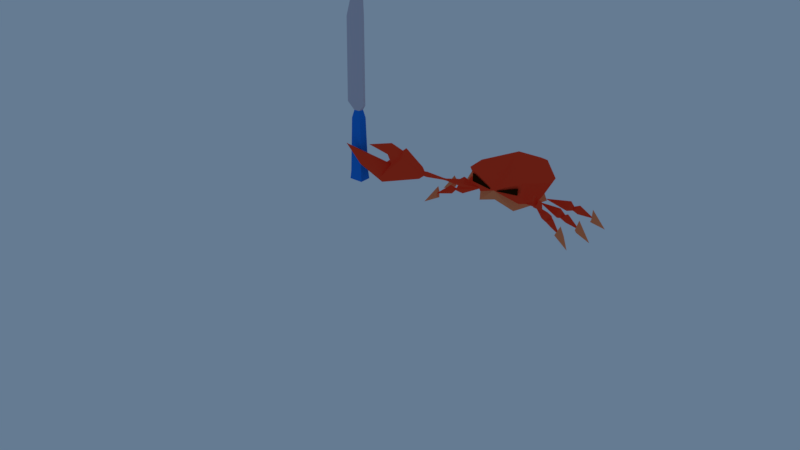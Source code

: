 # Source: Crabbo_V6.blend  (saved by Blender 2.79.0; exported with 4.5.12 LTS)
import bpy
from mathutils import Matrix  # noqa: F401  (used for matrix-valued properties, if any)

bpy.ops.wm.read_factory_settings(use_empty=True)
scene = bpy.context.scene
scene.name = 'Scene'

# ---- collections
col_collection_1 = bpy.data.collections.new('Collection 1'); scene.collection.children.link(col_collection_1)

# ---- materials (node trees are filled in below, after node groups)
mat_material_003 = bpy.data.materials.new('Material.003')
mat_material_003.alpha_threshold = 0.0
mat_material_003.use_transparent_shadow = False
mat_material_003.diffuse_color = (1.0, 0.2758, 0.1112, 1.0)
mat_material_003.roughness = 0.5
mat_material_001 = bpy.data.materials.new('Material.001')
mat_material_001.alpha_threshold = 0.0
mat_material_001.use_transparent_shadow = False
mat_material_001.diffuse_color = (1.0, 0.06357, 0.02314, 1.0)
mat_material_001.specular_color = (1.0, 0.0, 0.005675)
mat_material_001.roughness = 0.5
mat_material_001.specular_intensity = 0.0
mat_material_002 = bpy.data.materials.new('Material.002')
mat_material_002.alpha_threshold = 0.0
mat_material_002.use_transparent_shadow = False
mat_material_002.diffuse_color = (0.0291, 0.008941, 0.001265, 1.0)
mat_material_002.roughness = 0.5
mat_material = bpy.data.materials.new('Material')
mat_material.alpha_threshold = 0.0
mat_material.use_transparent_shadow = False
mat_material.diffuse_color = (1.0, 0.7678, 0.5088, 1.0)
mat_material.roughness = 0.5
mat_material.line_color = (0.0, 0.0, 0.0, 1.0)
mat_material_004 = bpy.data.materials.new('Material.004')
mat_material_004.alpha_threshold = 0.0
mat_material_004.use_transparent_shadow = False
mat_material_004.diffuse_color = (0.6288, 0.5725, 0.65, 1.0)
mat_material_004.roughness = 0.5
mat_material_005 = bpy.data.materials.new('Material.005')
mat_material_005.alpha_threshold = 0.0
mat_material_005.use_transparent_shadow = False
mat_material_005.diffuse_color = (0.01857, 0.2066, 0.8, 1.0)
mat_material_005.roughness = 0.5

# ---- material node trees

# ---- world
world_world = bpy.data.worlds.new('World'); scene.world = world_world
world_world.color = (0.1294, 0.1972, 0.2883)
world_world.use_sun_shadow = False
world_world.sun_shadow_jitter_overblur = 0.0
world_world.cycles.sampling_method = 'MANUAL'

# ---- meshes
me_crab = bpy.data.meshes.new('Crab')
me_crab.from_pydata([(5.697, 12.19, 6.056), (4.466, 10.04, 5.639), (5.585, 9.418, 6.955), (7.499, 15.45, 6.767), (8.256, 14.46, 6.809), (5.771, 10.65, 6.789), (1.741, 5.257, 6.165), (4.248, 11.52, 7.019), (5.398, 11.99, 8.218), (4.446, 10.02, 8.33), (3.366, 10.66, 7.061), (6.373, 15.85, 6.312), (7.373, 15.01, 5.67), (6.664, 14.68, 8.538), (8.988, 18.44, 5.394), (14.84, 14.16, 5.613), (11.55, 11.17, 8.714), (12.13, 11.51, 5.818), (11.55, 12.58, 6.609), (6.941, 8.726, 7.303), (7.802, 7.623, 8.414), (9.387, 9.139, 8.342), (8.065, 9.215, 7.231), (-1.755, -14.25, -2.516), (-1.837, -11.95, -1.504), (-3.341, -12.62, -0.6861), (-1.594, -17.75, -3.957), (-2.762, -17.31, -3.879), (-2.791, -13.52, -1.369), (-2.305, -7.637, 1.929), (-1.119, -13.73, -0.839), (-2.028, -15.17, -0.5451), (-2.342, -13.4, 0.7085), (-0.8684, -12.79, -0.09545), (-0.3687, -17.39, -3.986), (-1.521, -16.78, -4.63), (-1.664, -17.83, -1.856), (-0.9286, -19.8, -6.859), (3.434, 4.345, 6.213), (9.159, 7.898, 6.796), (12.83, 10.57, 6.826), (12.48, 11.77, 6.924), (8.556, 6.798, 6.898), (7.648, 7.899, 5.742), (9.591, 9.431, 6.179), (0.1536, 21.14, 4.264), (-0.6008, 16.99, 7.679), (0.256, 17.39, 4.86), (-1.092, 17.71, 5.3), (-1.477, 11.79, 6.483), (-0.4025, 11.83, 7.91), (-0.4479, 14.01, 7.616), (-1.083, 12.95, 6.4), (-0.3256, 6.204, 6.181), (0.6823, 12.89, 6.412), (1.134, 17.4, 6.13), (0.02086, 17.92, 5.896), (1.058, 11.73, 6.724), (-0.03521, 11.65, 5.25), (0.01314, 14.15, 5.478), (-11.39, -9.596, -2.81), (-9.537, -8.217, -1.814), (-10.86, -7.716, -0.6402), (-14.16, -11.74, -4.239), (-14.56, -10.61, -3.867), (-11.3, -8.58, -1.439), (-6.008, -5.691, 1.617), (-10.31, -10.04, -1.351), (-11.92, -10.38, -0.8331), (-10.57, -9.222, 0.4559), (-9.313, -9.74, -0.6975), (-13.11, -12.39, -4.579), (-13.5, -11.02, -4.91), (-13.92, -12.14, -2.189), (-15.77, -13.02, -7.211), (-9.837, -17.19, -7.518), (-8.974, -15.57, -2.411), (-8.681, -14.45, -5.148), (-7.881, -15.58, -4.696), (-5.71, -11.64, -0.6547), (-7.192, -11.58, 0.3406), (-7.894, -13.17, -0.9916), (-6.458, -12.29, -1.378), (-4.323, -6.618, 1.693), (-7.888, -11.29, -1.651), (-9.928, -14.42, -4.237), (-9.122, -15.34, -4.497), (-7.867, -10.3, -0.8711), (-6.334, -10.33, -1.883), (-7.456, -12.3, -2.956), (3.675, -22.18, 2.772), (2.029, -22.19, 0.7012), (5.455, -30.49, -0.2338), (4.98, -26.93, 5.989), (3.332, -40.38, 3.933), (4.083, -30.44, 5.415), (0.3918, -7.986, 3.241), (4.181, -27.5, 5.673), (4.223, -28.96, 3.351), (1.966, -12.22, 3.513), (1.432, -12.17, 2.387), (0.7174, -22.33, 3.274), (2.316, -22.34, 4.462), (-0.5813, -30.84, 0.2436), (3.04, -28.85, 2.114), (2.821, -27.16, 7.484), (0.4416, -27.2, 6.348), (2.121, -30.25, -3.675), (3.169, -35.27, 5.63), (2.834, -30.41, 7.845), (1.644, -30.58, 5.608), (2.818, -30.64, 4.845), (2.708, -36.12, -0.6584), (1.244, -27.68, 5.905), (2.79, -27.54, 6.818), (1.009, -29.15, 3.605), (0.9751, -12.4, 4.358), (-0.07944, -12.42, 3.628), (0.2614, -12.38, 2.475), (11.87, 4.206, 11.07), (11.95, 4.941, 13.3), (14.0, 5.398, 14.57), (13.12, 4.212, 14.75), (15.02, 4.625, 15.54), (12.32, 5.651, 13.2), (10.99, 5.123, 11.86), (11.64, 5.338, 10.81), (-4.593, 6.804, 9.475), (1.733, 6.193, 12.09), (7.475, 0.2877, 12.92), (4.008, -1.401, 12.19), (-7.144, 3.646, 11.71), (6.055, 1.0, 6.566), (6.908, 0.5164, 4.857), (1.897, 4.669, 5.392), (-3.081, 5.709, 5.605), (-2.318, 6.739, 4.462), (-7.07, 1.566, 4.553), (5.787, -5.153, 7.445), (-10.01, -5.459, 5.264), (-11.8, 2.197, 8.901), (-0.3857, -1.337, 4.342), (-6.059, -10.49, 6.347), (2.019, -11.97, 8.713), (-1.581, -3.619, 12.66), (0.9538, -8.809, 9.655), (-10.19, -3.176, 9.376), (2.006, -8.075, 3.46), (3.326, -7.513, 2.109), (-3.116, -6.553, 1.537), (-7.442, -3.838, 2.114), (5.566, -4.271, 5.155), (-7.064, -3.771, 0.89), (11.56, 3.408, 12.85), (11.28, 4.959, 10.88), (11.12, 4.374, 11.46), (13.48, 4.443, 12.17), (12.8, 4.769, 12.95), (12.8, 3.352, 14.51), (12.92, 3.935, 12.44), (13.77, 6.304, 12.18), (14.36, 4.039, 15.63), (13.57, 3.744, 14.35), (14.67, 5.672, 13.92), (14.67, 4.699, 13.97), (11.4, 4.381, 11.01), (11.02, 4.467, 11.21), (10.95, 4.849, 11.42), (8.094, 4.681, 8.655), (8.249, 3.752, 9.153), (7.743, 3.792, 9.543), (7.671, 4.415, 9.645), (5.275, 2.166, 6.762), (1.823, -16.91, 2.819), (1.614, -16.88, 2.537), (1.359, -16.94, 2.897), (1.61, -16.94, 3.083), (1.479, -16.89, 2.547), (1.764, -16.33, 2.849), (1.555, -16.29, 2.568), (1.3, -16.35, 2.928), (1.551, -16.35, 3.114), (1.42, -16.31, 2.577), (1.531, -21.49, 2.82), (2.107, -21.49, 3.248), (2.598, -21.44, 2.639), (2.116, -21.35, 1.991), (1.806, -21.39, 2.013), (1.71, -20.78, 1.961), (2.059, -20.9, 3.391), (1.391, -20.9, 2.895), (2.626, -20.84, 2.685), (2.069, -20.73, 1.935), (10.98, 4.666, 10.89), (10.85, 4.621, 11.1), (11.02, 4.441, 10.95), (10.87, 4.471, 11.03), (5.354, -6.004, 7.384), (2.65, -10.78, 7.899), (5.367, -5.976, 7.285), (2.882, -10.26, 6.073), (5.643, -6.099, 7.285), (5.63, -6.127, 7.384), (2.926, -10.9, 7.899), (3.158, -10.38, 6.073), (6.071, -4.398, 7.962), (7.339, -0.2704, 11.21), (6.083, -4.369, 7.862), (7.535, 0.1703, 9.67), (6.36, -4.493, 7.862), (6.347, -4.521, 7.962), (7.615, -0.3936, 11.21), (7.811, 0.04705, 9.67), (-0.8625, -39.37, 11.13), (0.8997, -33.58, -4.859), (3.459, -34.72, -4.859), (-0.4273, -36.55, -5.877), (-0.254, -41.19, 10.69), (2.132, -37.69, -5.877), (-0.7608, -38.32, 9.463), (1.04, -39.12, 9.463), (0.1062, -41.21, 8.747), (-1.694, -40.41, 8.747), (0.3058, -39.94, 11.2), (-1.443, -40.66, 10.71), (-0.4138, -39.0, 12.65), (0.3148, -39.31, 12.65), (-0.45, -36.97, -4.028), (-2.919, -44.62, 32.3), (-2.251, -44.96, 32.34), (-4.375, -48.77, 30.3), (-3.772, -48.92, 46.9), (3.025, -35.33, -3.118), (0.7363, -34.31, -3.118), (-1.989, -43.5, 11.24), (1.838, -37.99, -4.028)], [], [(7, 10, 9), (3, 13, 11), (1, 10, 7), (2, 5, 9), (43, 19, 22), (43, 42, 38), (17, 40, 41), (56, 54, 59), (56, 52, 51), (42, 20, 38), (22, 19, 20), (30, 32, 28), (28, 26, 31), (26, 27, 36), (35, 37, 27), (31, 30, 28), (24, 25, 29), (28, 24, 30), (37, 35, 34), (37, 34, 36), (33, 29, 32), (8, 7, 5), (39, 42, 43), (58, 53, 49), (58, 49, 52), (3, 4, 13), (0, 5, 7), (1, 6, 10), (5, 3, 8), (2, 9, 6), (7, 9, 5), (12, 4, 3), (43, 38, 19), (56, 46, 48), (15, 17, 18), (51, 52, 54), (54, 58, 52), (56, 55, 46), (54, 56, 51), (52, 50, 54), (42, 39, 20), (44, 39, 22), (39, 41, 21), (41, 40, 16), (63, 67, 68), (63, 65, 60), (60, 67, 63), (62, 65, 69), (68, 67, 65), (67, 69, 65), (60, 65, 67), (65, 61, 67), (65, 63, 68), (63, 64, 73), (86, 82, 81), (74, 72, 71), (72, 74, 64), (77, 85, 86), (81, 82, 84), (84, 88, 82), (86, 85, 76), (84, 86, 81), (82, 80, 84), (87, 80, 83), (89, 84, 82), (86, 78, 77), (88, 83, 79), (114, 109, 97), (111, 108, 110), (110, 108, 109), (124, 126, 125), (120, 153, 158), (130, 128, 144), (131, 127, 140), (138, 133, 132), (134, 136, 135), (143, 145, 142), (148, 138, 147), (1, 2, 6), (59, 52, 56), (12, 14, 4), (0, 7, 3), (13, 4, 14), (10, 6, 9), (14, 11, 13), (14, 12, 11), (3, 5, 0), (16, 40, 15), (25, 28, 32), (28, 25, 24), (36, 27, 37), (25, 32, 29), (30, 33, 32), (24, 33, 30), (23, 28, 30), (26, 36, 34), (26, 34, 35), (24, 29, 33), (46, 55, 45), (59, 54, 52), (57, 54, 50), (54, 57, 58), (41, 18, 17), (5, 1, 7), (56, 48, 47), (57, 50, 53), (49, 53, 50), (22, 20, 39), (45, 48, 46), (41, 22, 21), (41, 39, 44), (47, 45, 55), (58, 57, 53), (17, 15, 40), (44, 22, 41), (3, 7, 8), (70, 66, 69), (65, 62, 61), (63, 71, 72), (61, 66, 70), (63, 73, 71), (72, 64, 63), (61, 62, 66), (61, 70, 67), (79, 83, 80), (88, 79, 82), (75, 78, 76), (87, 84, 80), (84, 87, 88), (97, 105, 114), (77, 75, 85), (88, 87, 83), (89, 82, 86), (76, 85, 75), (86, 84, 89), (93, 102, 105), (107, 91, 92), (92, 91, 90), (95, 97, 109), (111, 95, 108), (95, 109, 108), (111, 98, 95), (92, 104, 94), (112, 92, 94), (98, 104, 92), (96, 116, 99), (98, 93, 97), (105, 113, 114), (102, 106, 105), (91, 107, 103), (96, 100, 118), (117, 96, 118), (106, 101, 103), (113, 110, 109), (115, 111, 110), (104, 103, 94), (103, 112, 94), (106, 115, 113), (96, 117, 116), (163, 121, 123), (122, 157, 120), (122, 120, 158), (160, 126, 124), (122, 158, 161), (155, 125, 167, 166), (126, 119, 165, 154), (163, 124, 121), (127, 137, 140), (132, 128, 129), (134, 128, 132), (128, 135, 127), (141, 136, 134), (131, 128, 127), (128, 130, 129), (130, 138, 129), (131, 140, 144), (151, 133, 138), (141, 133, 151), (135, 136, 137), (143, 142, 147), (139, 137, 150), (142, 149, 147), (142, 150, 149), (152, 141, 149), (146, 142, 144), (143, 138, 145), (145, 138, 144), (146, 140, 139), (144, 140, 146), (148, 151, 138), (148, 141, 151), (150, 137, 152), (152, 149, 150), (15, 18, 16), (5, 2, 1), (47, 55, 56), (26, 28, 23), (35, 27, 26), (23, 30, 26), (26, 30, 31), (52, 49, 50), (41, 16, 18), (3, 11, 12), (19, 38, 20), (39, 43, 22), (45, 47, 48), (21, 22, 39), (74, 71, 73), (67, 70, 69), (62, 69, 66), (73, 64, 74), (86, 76, 78), (75, 77, 78), (82, 79, 80), (97, 93, 105), (93, 90, 102), (93, 92, 90), (95, 98, 97), (111, 104, 98), (112, 107, 92), (99, 100, 96), (98, 92, 93), (105, 106, 113), (102, 101, 106), (103, 101, 91), (114, 113, 109), (113, 115, 110), (115, 104, 111), (103, 107, 112), (115, 103, 104), (106, 103, 115), (164, 121, 157), (120, 157, 124), (162, 161, 158), (125, 155, 153), (127, 135, 137), (128, 134, 135), (133, 134, 132), (141, 137, 136), (131, 144, 128), (144, 138, 130), (138, 132, 129), (141, 134, 133), (139, 140, 137), (142, 139, 150), (147, 149, 148), (152, 137, 141), (146, 139, 142), (145, 144, 142), (147, 138, 143), (148, 149, 141), (155, 119, 153), (153, 159, 158), (126, 160, 156), (125, 126, 154, 167), (159, 119, 156), (159, 157, 162), (123, 121, 164), (156, 163, 164), (119, 155, 166, 165), (120, 125, 153), (120, 124, 125), (162, 122, 161), (121, 124, 157), (163, 160, 124), (153, 119, 159), (156, 119, 126), (164, 163, 123), (158, 159, 162), (162, 157, 122), (157, 156, 164), (156, 160, 163), (159, 156, 157), (194, 193, 168, 171), (193, 195, 169, 168), (195, 196, 170, 169), (196, 194, 171, 170), (170, 171, 172), (171, 168, 172), (168, 169, 172), (169, 170, 172), (192, 188, 177, 174), (191, 192, 174, 173), (190, 189, 176, 175), (189, 191, 173, 176), (188, 190, 175, 177), (91, 101, 183, 187), (177, 175, 180, 182), (174, 177, 182, 179), (173, 174, 179, 178), (175, 176, 181, 180), (116, 181, 178, 99), (116, 117, 180, 181), (117, 118, 182, 180), (100, 179, 182, 118), (100, 99, 178, 179), (91, 187, 186), (90, 91, 186, 185), (101, 102, 184, 183), (102, 90, 185, 184), (176, 173, 178, 181), (187, 183, 190, 188), (184, 185, 191, 189), (183, 184, 189, 190), (185, 186, 192, 191), (186, 187, 188, 192), (166, 167, 194, 196), (165, 166, 196, 195), (154, 165, 195, 193), (167, 154, 193, 194), (197, 200, 198), (200, 197, 199), (202, 203, 204), (204, 201, 202), (198, 200, 204, 203), (199, 197, 202, 201), (200, 199, 201, 204), (197, 198, 203, 202), (205, 208, 206), (208, 205, 207), (210, 211, 212), (212, 209, 210), (206, 208, 212, 211), (207, 205, 210, 209), (208, 207, 209, 212), (205, 206, 211, 210), (233, 232, 215), (228, 231, 229), (230, 231, 228), (229, 231, 230), (217, 234, 224), (232, 235, 218), (235, 227, 216), (227, 233, 214), (218, 216, 214), (224, 213, 219), (217, 224, 222), (223, 217, 221), (213, 223, 220), (221, 235, 232), (221, 222, 227), (228, 229, 226), (230, 228, 225), (230, 234, 226), (219, 220, 232), (219, 233, 227), (225, 213, 224), (225, 226, 223), (226, 234, 217), (233, 215, 214), (232, 218, 215), (235, 216, 218), (227, 214, 216), (218, 214, 215), (224, 219, 222), (217, 222, 221), (223, 221, 220), (213, 220, 219), (221, 232, 220), (221, 227, 235), (228, 226, 225), (230, 225, 234), (230, 226, 229), (219, 232, 233), (219, 227, 222), (225, 224, 234), (225, 223, 213), (226, 217, 223)])
me_crab.polygons.foreach_set('material_index', [1, 0, 1, 1, 1, 1, 0, 1, 1, 1, 1, 1, 1, 0, 0, 1, 1, 1, 0, 0, 1, 1, 1, 1, 1, 0, 1, 1, 1, 1, 1, 0, 1, 0, 0, 1, 1, 0, 1, 1, 1, 1, 1, 0, 1, 1, 1, 1, 1, 1, 1, 1, 1, 0, 1, 0, 0, 0, 1, 1, 0, 1, 1, 1, 1, 0, 1, 1, 1, 1, 1, 1, 1, 1, 0, 0, 1, 0, 1, 1, 0, 1, 0, 1, 0, 0, 1, 0, 1, 1, 0, 1, 1, 1, 1, 0, 0, 1, 0, 1, 1, 1, 0, 1, 0, 1, 1, 1, 0, 1, 1, 0, 1, 0, 1, 1, 1, 1, 0, 1, 0, 0, 1, 1, 1, 1, 0, 1, 1, 1, 0, 1, 1, 0, 1, 1, 1, 1, 1, 1, 1, 1, 1, 1, 1, 1, 1, 1, 1, 1, 1, 1, 1, 1, 1, 1, 1, 1, 1, 1, 1, 1, 1, 1, 1, 1, 1, 1, 1, 1, 1, 0, 1, 1, 1, 1, 0, 0, 0, 1, 1, 1, 1, 0, 1, 1, 1, 1, 1, 0, 0, 0, 0, 0, 1, 0, 1, 0, 1, 1, 1, 0, 0, 1, 1, 0, 1, 0, 1, 1, 0, 0, 0, 1, 1, 1, 1, 1, 1, 1, 1, 1, 1, 1, 1, 1, 1, 1, 1, 1, 1, 1, 1, 1, 1, 1, 1, 0, 0, 1, 1, 1, 0, 1, 1, 0, 0, 1, 1, 1, 0, 1, 1, 1, 1, 1, 1, 1, 1, 1, 1, 1, 1, 1, 1, 1, 1, 1, 1, 1, 1, 1, 1, 1, 1, 1, 1, 1, 1, 1, 1, 1, 1, 1, 1, 1, 1, 1, 1, 1, 1, 1, 1, 1, 1, 1, 1, 1, 1, 1, 1, 1, 1, 1, 1, 1, 1, 1, 1, 1, 2, 2, 2, 2, 2, 2, 2, 2, 2, 2, 2, 2, 2, 2, 2, 2, 5, 4, 4, 4, 4, 5, 5, 5, 5, 5, 5, 5, 5, 5, 5, 4, 4, 4, 5, 5, 4, 4, 4, 5, 5, 5, 5, 5, 5, 5, 5, 5, 5, 5, 4, 4, 4, 5, 5, 4, 4, 4])
_uv = me_crab.uv_layers.new(name='UVMap')
_uv.uv.foreach_set('vector', [0.6041, 0.9855, 0.5823, 0.9855, 0.5893, 0.9594, 0.7763, 0.5553, 0.791, 0.5232, 0.791, 0.5571, 0.7858, 0.9826, 0.7659, 0.9567, 0.7858, 0.9475, 0.985, 0.0484, 0.9956, 0.04012, 0.9956, 0.07768, 0.9839, 0.2441, 0.9839, 0.2774, 0.9634, 0.2739, 0.8409, 0.5607, 0.8681, 0.5525, 0.8681, 0.6544, 0.7945, 0.3651, 0.8117, 0.3438, 0.8155, 0.3651, 0.5476, 0.7734, 0.5476, 0.8643, 0.5369, 0.8388, 0.4198, 0.8703, 0.4198, 0.9351, 0.3952, 0.9225, 0.06823, 0.8346, 0.03703, 0.833, 0.06823, 0.7329, 0.6913, 0.9646, 0.7119, 0.9584, 0.7119, 0.987, 0.957, 0.3269, 0.957, 0.3615, 0.933, 0.3341, 0.6142, 0.7884, 0.6142, 0.8788, 0.5854, 0.8078, 0.5467, 0.9781, 0.5263, 0.9768, 0.5467, 0.9407, 0.3274, 0.927, 0.3514, 0.8686, 0.3514, 0.9402, 0.03072, 0.9138, 0.03072, 0.944, 0.001604, 0.9323, 0.8365, 0.3384, 0.804, 0.3384, 0.8336, 0.2441, 0.8365, 0.1218, 0.863, 0.1027, 0.863, 0.1381, 0.6647, 0.8838, 0.6868, 0.9399, 0.6617, 0.9399, 0.8968, 0.09716, 0.8707, 0.03809, 0.8968, 0.001604, 0.157, 0.8932, 0.179, 0.807, 0.179, 0.9072, 0.9448, 0.2158, 0.971, 0.2124, 0.971, 0.2399, 0.7413, 0.9618, 0.7623, 0.954, 0.7623, 0.9825, 0.0786, 0.8857, 0.1111, 0.8195, 0.1111, 0.8891, 0.9833, 0.08552, 0.9833, 0.1182, 0.9649, 0.1108, 0.1822, 0.9718, 0.2007, 0.9594, 0.2007, 0.99, 0.4998, 0.9646, 0.5231, 0.9478, 0.5231, 0.9779, 0.8093, 0.842, 0.8243, 0.7483, 0.842, 0.842, 0.06579, 0.8378, 0.06579, 0.9068, 0.03703, 0.8494, 0.8702, 0.2408, 0.8397, 0.2346, 0.8702, 0.143, 0.1046, 0.9714, 0.0786, 0.9535, 0.1046, 0.9409, 0.4368, 0.1368, 0.4575, 0.1188, 0.4575, 0.1411, 0.001604, 0.826, 0.03382, 0.7329, 0.03382, 0.8348, 0.9631, 0.4791, 0.982, 0.4512, 0.982, 0.4887, 0.4558, 0.8771, 0.471, 0.943, 0.4486, 0.943, 0.02511, 0.9472, 0.02511, 0.9774, 0.001604, 0.9634, 0.9843, 0.492, 0.9843, 0.5247, 0.9631, 0.5017, 0.4808, 0.1188, 0.4808, 0.1411, 0.4607, 0.1213, 0.8342, 0.8452, 0.8342, 0.9171, 0.8093, 0.8706, 0.2198, 0.9558, 0.2296, 0.9823, 0.2042, 0.9823, 0.789, 0.9583, 0.8044, 0.9475, 0.8044, 0.9855, 0.3174, 0.9559, 0.3174, 0.9847, 0.2951, 0.9665, 0.87, 0.6576, 0.87, 0.743, 0.841, 0.6752, 0.9742, 0.2189, 0.9896, 0.2038, 0.9896, 0.2399, 0.2574, 0.8165, 0.2574, 0.9057, 0.2329, 0.888, 0.2613, 0.6746, 0.2613, 0.7637, 0.2455, 0.7376, 0.9436, 0.3861, 0.9605, 0.3678, 0.9605, 0.448, 0.966, 0.6608, 0.9816, 0.649, 0.9816, 0.6867, 0.394, 0.947, 0.4198, 0.9383, 0.4198, 0.9694, 0.7416, 0.5561, 0.7545, 0.5232, 0.7731, 0.5561, 0.6617, 0.9535, 0.6867, 0.9431, 0.6867, 0.974, 0.9298, 0.3582, 0.9008, 0.3472, 0.9298, 0.3269, 0.499, 0.7773, 0.499, 0.8663, 0.4799, 0.8014, 0.9602, 0.329, 0.9788, 0.321, 0.9788, 0.3615, 0.2296, 0.8165, 0.2296, 0.9068, 0.205, 0.8886, 0.2903, 0.9436, 0.2648, 0.8932, 0.2903, 0.8892, 0.9193, 0.512, 0.9407, 0.4512, 0.9407, 0.5268, 0.3615, 0.1318, 0.3765, 0.1212, 0.3765, 0.1415, 0.9204, 0.6221, 0.9476, 0.6121, 0.9476, 0.6435, 0.896, 0.1341, 0.8662, 0.1222, 0.896, 0.1027, 0.8093, 0.9304, 0.8291, 0.9203, 0.8291, 0.9623, 0.8999, 0.6576, 0.8999, 0.7379, 0.8733, 0.6696, 0.7945, 0.5563, 0.8042, 0.524, 0.8242, 0.5563, 0.8452, 0.7602, 0.8721, 0.7483, 0.8721, 0.8509, 0.9718, 0.7384, 0.9457, 0.7245, 0.9718, 0.7076, 0.394, 0.988, 0.4086, 0.9726, 0.4086, 0.9984, 0.7958, 0.832, 0.7958, 0.8991, 0.7659, 0.8452, 0.7439, 0.9425, 0.7623, 0.8929, 0.7623, 0.9508, 0.9226, 0.9266, 0.9405, 0.8448, 0.9405, 0.932, 0.7151, 0.802, 0.7565, 0.7273, 0.7565, 0.8178, 0.9807, 0.1399, 0.9807, 0.1787, 0.9641, 0.1639, 0.8957, 0.9283, 0.9184, 0.9233, 0.9184, 0.9586, 0.001604, 0.4143, 0.0801, 0.2986, 0.0801, 0.4833, 0.7945, 0.4318, 0.8257, 0.3683, 0.8257, 0.5208, 0.6565, 0.2919, 0.6693, 0.3638, 0.6344, 0.3638, 0.9216, 0.1399, 0.9216, 0.2252, 0.8992, 0.2245, 0.4991, 0.7741, 0.4486, 0.7495, 0.4991, 0.622, 0.7983, 0.1118, 0.8216, 0.001604, 0.8333, 0.1118, 0.6855, 0.6764, 0.7112, 0.6697, 0.7112, 0.7711, 0.9274, 0.2704, 0.9461, 0.2441, 0.9461, 0.3219, 0.8726, 0.9412, 0.8925, 0.8766, 0.8925, 0.9502, 0.1822, 0.8339, 0.2018, 0.807, 0.2018, 0.8976, 0.7585, 0.3626, 0.72, 0.3626, 0.7241, 0.3151, 0.2648, 0.886, 0.2838, 0.7877, 0.2919, 0.886, 0.9419, 0.6089, 0.9204, 0.5483, 0.9419, 0.5304, 0.3152, 0.8851, 0.3152, 0.9527, 0.2951, 0.9466, 0.4451, 0.609, 0.4451, 0.6998, 0.4325, 0.6741, 0.9172, 0.6217, 0.8937, 0.5888, 0.9172, 0.5304, 0.7372, 0.9781, 0.7151, 0.9754, 0.7372, 0.9446, 0.8919, 0.9841, 0.8726, 0.9841, 0.8833, 0.9534, 0.5337, 0.869, 0.5023, 0.8411, 0.5337, 0.7734, 0.36, 0.7835, 0.392, 0.7735, 0.392, 0.8667, 0.9637, 0.4143, 0.9833, 0.411, 0.9833, 0.4428, 0.9927, 0.6452, 0.9772, 0.6151, 0.9927, 0.6117, 0.6415, 0.9554, 0.6546, 0.9826, 0.629, 0.9826, 0.2455, 0.7974, 0.2605, 0.7669, 0.2605, 0.8116, 0.8187, 0.3651, 0.8242, 0.3434, 0.8372, 0.3651, 0.8039, 0.7431, 0.809, 0.6576, 0.8378, 0.7431, 0.5918, 0.2984, 0.6242, 0.2972, 0.6242, 0.3651, 0.2648, 0.9617, 0.2881, 0.9468, 0.2881, 0.9779, 0.8616, 0.9928, 0.8415, 0.9928, 0.8483, 0.967, 0.4336, 0.1188, 0.4336, 0.1411, 0.4119, 0.1328, 0.484, 0.1402, 0.4904, 0.1188, 0.505, 0.1402, 0.3566, 0.6517, 0.3342, 0.6517, 0.3483, 0.6225, 0.3382, 0.1212, 0.3382, 0.1424, 0.32, 0.1304, 0.7476, 0.8897, 0.7151, 0.8897, 0.7213, 0.821, 0.8397, 0.3355, 0.8698, 0.2441, 0.8698, 0.3397, 0.36, 0.955, 0.384, 0.9431, 0.384, 0.9751, 0.0275, 0.9105, 0.001604, 0.8571, 0.0275, 0.838, 0.9416, 0.1399, 0.9416, 0.2293, 0.9248, 0.2078, 0.4437, 0.7735, 0.4437, 0.8643, 0.43, 0.839, 0.6073, 0.9472, 0.6248, 0.882, 0.6248, 0.9544, 0.8734, 0.1453, 0.896, 0.1399, 0.896, 0.2408, 0.423, 0.9342, 0.4445, 0.8703, 0.4445, 0.9438, 0.9031, 0.6746, 0.9231, 0.649, 0.9231, 0.7379, 0.4451, 0.5151, 0.4451, 0.6057, 0.4292, 0.5855, 0.1263, 0.8184, 0.1537, 0.7235, 0.1537, 0.8277, 0.2552, 0.9851, 0.2329, 0.9851, 0.2447, 0.957, 0.3414, 0.1412, 0.3419, 0.1212, 0.3583, 0.1412, 0.873, 0.3223, 0.8976, 0.2441, 0.8976, 0.3386, 0.157, 0.9428, 0.1757, 0.9104, 0.1757, 0.955, 0.3797, 0.1301, 0.3924, 0.1212, 0.3924, 0.1412, 0.6585, 0.8759, 0.629, 0.8686, 0.6585, 0.7848, 0.05663, 0.9584, 0.05684, 0.9879, 0.03703, 0.9879, 0.2951, 0.8687, 0.3227, 0.7877, 0.3227, 0.8819, 0.9956, 0.8804, 0.9808, 0.8558, 0.9956, 0.8448, 0.4767, 0.8739, 0.4486, 0.8125, 0.4767, 0.7773, 0.962, 0.8055, 0.9806, 0.7945, 0.9806, 0.8324, 0.4742, 0.9596, 0.4951, 0.9533, 0.4951, 0.9843, 0.9944, 0.4488, 0.9944, 0.4887, 0.9852, 0.479, 0.8452, 0.9178, 0.8684, 0.8541, 0.8684, 0.9302, 0.8675, 0.09945, 0.8365, 0.09945, 0.8584, 0.001604, 0.9439, 0.4661, 0.9599, 0.4512, 0.9599, 0.5258, 0.8604, 0.4648, 0.8289, 0.4373, 0.8604, 0.3683, 0.9425, 0.649, 0.9425, 0.7393, 0.9263, 0.7144, 0.8365, 0.1457, 0.8365, 0.2408, 0.804, 0.1615, 0.5651, 0.2559, 0.6312, 0.1457, 0.6312, 0.2939, 0.5413, 0.622, 0.5413, 0.7702, 0.5023, 0.7537, 0.8633, 0.4818, 0.8903, 0.468, 0.8903, 0.5223, 0.1263, 0.8382, 0.1492, 0.831, 0.1492, 0.9188, 0.5282, 0.3418, 0.4795, 0.3418, 0.5178, 0.2862, 0.98, 0.5304, 0.98, 0.573, 0.9618, 0.5445, 0.6974, 0.1867, 0.7491, 0.1457, 0.7491, 0.297, 0.7659, 0.6669, 0.8007, 0.5608, 0.8007, 0.7451, 0.3839, 0.9399, 0.36, 0.9242, 0.3839, 0.8699, 0.9451, 0.7483, 0.9588, 0.8285, 0.9438, 0.8285, 0.974, 0.5762, 0.974, 0.6355, 0.9618, 0.6218, 0.6252, 0.8145, 0.6252, 0.8536, 0.6181, 0.8258, 0.1231, 0.8163, 0.0786, 0.7338, 0.1231, 0.7235, 0.3949, 0.3683, 0.4454, 0.5119, 0.36, 0.5119, 0.9444, 0.07864, 0.9243, 0.006885, 0.9444, 0.001604, 0.6913, 0.9488, 0.7112, 0.8881, 0.7112, 0.9552, 0.5292, 0.6188, 0.4486, 0.6063, 0.5292, 0.4926, 0.7159, 0.3151, 0.7168, 0.3638, 0.6725, 0.3638, 0.9776, 0.8448, 0.9776, 0.8914, 0.9636, 0.8859, 0.4091, 0.3535, 0.3372, 0.3241, 0.4091, 0.1457, 0.6767, 0.5576, 0.629, 0.4564, 0.6767, 0.3683, 0.07356, 0.91, 0.07356, 0.9665, 0.06361, 0.9199, 0.9404, 0.3683, 0.9404, 0.448, 0.9193, 0.4468, 0.9968, 0.4447, 0.9865, 0.4375, 0.9968, 0.411, 0.9935, 0.5304, 0.9975, 0.564, 0.9832, 0.564, 0.982, 0.3475, 0.9955, 0.321, 0.9955, 0.3566, 0.7952, 0.9023, 0.7952, 0.9443, 0.7659, 0.9189, 0.9851, 0.01258, 0.9971, 0.001604, 0.9971, 0.03481, 0.5277, 0.3454, 0.5277, 0.3603, 0.5226, 0.3526, 0.5226, 0.345, 0.5082, 0.1398, 0.5082, 0.1188, 0.5158, 0.1237, 0.5158, 0.1344, 0.9848, 0.6812, 0.985, 0.649, 0.9974, 0.6812, 0.2542, 0.4526, 0.157, 0.3583, 0.2542, 0.3039, 0.2616, 0.1457, 0.2616, 0.3007, 0.157, 0.1967, 0.5494, 0.3683, 0.5494, 0.4894, 0.4486, 0.3717, 0.3242, 0.6565, 0.3242, 0.7845, 0.2648, 0.7364, 0.331, 0.5066, 0.331, 0.6533, 0.2648, 0.5995, 0.7627, 0.5608, 0.7627, 0.7241, 0.7151, 0.6132, 0.4259, 0.6616, 0.36, 0.5383, 0.4259, 0.5151, 0.744, 0.08729, 0.7951, 0.001604, 0.7951, 0.1347, 0.4123, 0.2151, 0.4763, 0.1457, 0.4763, 0.3651, 0.5886, 0.3028, 0.5886, 0.3651, 0.5526, 0.3047, 0.08874, 0.6055, 0.001604, 0.5034, 0.08874, 0.4865, 0.8753, 0.7708, 0.8925, 0.7483, 0.8925, 0.8734, 0.6257, 0.3683, 0.6257, 0.5195, 0.5526, 0.3966, 0.6126, 0.6588, 0.6126, 0.7852, 0.5526, 0.707, 0.6942, 0.2887, 0.6344, 0.2254, 0.6942, 0.1457, 0.7408, 0.001604, 0.7408, 0.1308, 0.6818, 0.06564, 0.621, 0.5227, 0.621, 0.6556, 0.5526, 0.5761, 0.2941, 0.1425, 0.157, 0.1425, 0.213, 0.001604, 0.2423, 0.6746, 0.2423, 0.8132, 0.205, 0.7166, 0.157, 0.6714, 0.1956, 0.5752, 0.249, 0.6714, 0.7524, 0.229, 0.8008, 0.1457, 0.8008, 0.2975, 0.334, 0.1457, 0.334, 0.3651, 0.2648, 0.2928, 0.3562, 0.6192, 0.3342, 0.5352, 0.3562, 0.5066, 0.06936, 0.6087, 0.06936, 0.7297, 0.001604, 0.6319, 0.6936, 0.8713, 0.7112, 0.7744, 0.7112, 0.8848, 0.9406, 0.7483, 0.9406, 0.83, 0.921, 0.7504, 0.9194, 0.9201, 0.8957, 0.8627, 0.9194, 0.8448, 0.8957, 0.97, 0.9165, 0.9618, 0.9165, 0.9883, 0.3168, 0.1421, 0.2973, 0.1241, 0.3168, 0.1212, 0.9604, 0.8448, 0.9604, 0.9252, 0.9437, 0.9026, 0.857, 0.3432, 0.857, 0.3651, 0.8404, 0.3516, 0.5526, 0.9042, 0.5725, 0.8818, 0.5725, 0.9529, 0.9242, 0.2441, 0.9242, 0.3237, 0.9008, 0.3113, 0.1263, 0.9729, 0.1475, 0.9676, 0.1475, 0.9917, 0.9743, 0.9572, 0.9883, 0.9352, 0.9883, 0.9745, 0.9226, 0.9805, 0.9394, 0.9694, 0.9394, 0.9934, 0.3274, 0.8612, 0.3556, 0.7642, 0.3556, 0.8654, 0.8251, 0.115, 0.8251, 0.1419, 0.7983, 0.1313, 0.5321, 0.8722, 0.5494, 0.9375, 0.5263, 0.9375, 0.9226, 0.9436, 0.9489, 0.9352, 0.9489, 0.9662, 0.8904, 0.4621, 0.8636, 0.4046, 0.8904, 0.3683, 0.9818, 0.07508, 0.9646, 0.0633, 0.9818, 0.04012, 0.3274, 0.6663, 0.3557, 0.6565, 0.3557, 0.761, 0.6896, 0.8806, 0.6617, 0.8515, 0.6896, 0.7848, 0.962, 0.7819, 0.9786, 0.7483, 0.9786, 0.7913, 0.7204, 0.8929, 0.7407, 0.9414, 0.7151, 0.9414, 0.9828, 0.929, 0.9636, 0.9185, 0.9828, 0.8947, 0.7221, 0.5165, 0.7378, 0.5068, 0.7378, 0.5532, 0.821, 0.5608, 0.8377, 0.6544, 0.8039, 0.6544, 0.4795, 0.2355, 0.5619, 0.1457, 0.5619, 0.283, 0.0786, 0.9189, 0.109, 0.8923, 0.109, 0.9377, 0.2296, 0.9526, 0.2046, 0.9152, 0.2296, 0.91, 0.3967, 0.6648, 0.4285, 0.7702, 0.36, 0.7702, 0.6485, 0.9522, 0.629, 0.9435, 0.6485, 0.8791, 0.8713, 0.5982, 0.8905, 0.5304, 0.8905, 0.6544, 0.9903, 0.7076, 0.9903, 0.7438, 0.975, 0.7392, 0.4267, 0.8671, 0.3952, 0.8599, 0.4267, 0.7735, 0.7913, 0.3683, 0.7913, 0.52, 0.7416, 0.5075, 0.7654, 0.319, 0.7913, 0.303, 0.7913, 0.3651, 0.7189, 0.5068, 0.7189, 0.5552, 0.6799, 0.536, 0.2589, 0.9538, 0.2329, 0.9339, 0.2589, 0.9089, 0.6823, 0.7816, 0.629, 0.7572, 0.6823, 0.6697, 0.7659, 0.8089, 0.8061, 0.7483, 0.8061, 0.8288, 0.5472, 0.4926, 0.5472, 0.6188, 0.5325, 0.5517, 0.1764, 0.9887, 0.157, 0.9887, 0.1719, 0.9582, 0.3956, 0.129, 0.4067, 0.1212, 0.4067, 0.1379, 0.986, 0.9188, 0.9964, 0.8947, 0.9964, 0.9303, 0.9966, 0.1748, 0.9839, 0.167, 0.9966, 0.1399, 0.7384, 0.5036, 0.6799, 0.4542, 0.7384, 0.3683, 0.6786, 0.1296, 0.6082, 0.031, 0.6786, 0.001604, 0.1521, 0.168, 0.1521, 0.284, 0.1231, 0.1874, 0.1199, 0.168, 0.1199, 0.2953, 0.001604, 0.2548, 0.1538, 0.1648, 0.001604, 0.1064, 0.1538, 0.001604, 0.1538, 0.2986, 0.1538, 0.4497, 0.0833, 0.3791, 0.1538, 0.7202, 0.0786, 0.7202, 0.1284, 0.6151, 0.5194, 0.001604, 0.5194, 0.1156, 0.4119, 0.0819, 0.3466, 0.001604, 0.4087, 0.118, 0.2973, 0.118, 0.2018, 0.8038, 0.157, 0.6972, 0.2018, 0.6746, 0.8957, 0.8145, 0.9177, 0.7483, 0.9177, 0.8416, 0.605, 0.1345, 0.5226, 0.0987, 0.605, 0.001604, 0.1538, 0.6119, 0.09489, 0.5522, 0.1538, 0.4529, 0.3568, 0.5034, 0.2648, 0.5034, 0.3335, 0.3683, 0.629, 0.6665, 0.6623, 0.5608, 0.7119, 0.6665, 0.253, 0.4558, 0.253, 0.572, 0.157, 0.5295, 0.9977, 0.5219, 0.9875, 0.5193, 0.9977, 0.492, 0.8684, 0.9638, 0.8415, 0.9638, 0.858, 0.9334, 0.932, 0.133, 0.9, 0.1028, 0.932, 0.09301, 0.0833, 0.4751, 0.0833, 0.4529, 0.09088, 0.4584, 0.09088, 0.4698, 0.9871, 0.2669, 0.9972, 0.2441, 0.9972, 0.2761, 0.1223, 0.9915, 0.1082, 0.9863, 0.1223, 0.9558, 0.8276, 0.9655, 0.8276, 0.9938, 0.8093, 0.9874, 0.9977, 0.7945, 0.9977, 0.8267, 0.9839, 0.8163, 0.7289, 0.3002, 0.7289, 0.3108, 0.7238, 0.3111, 0.7238, 0.3057, 0.423, 0.9701, 0.443, 0.947, 0.443, 0.9819, 0.9875, 0.2898, 0.9984, 0.2807, 0.9984, 0.3099, 0.8865, 0.3645, 0.873, 0.3645, 0.88, 0.3418, 0.9819, 0.001604, 0.9819, 0.03691, 0.9646, 0.03081, 0.9667, 0.2807, 0.9843, 0.3127, 0.9634, 0.3127, 0.5608, 0.9561, 0.5776, 0.9818, 0.5526, 0.9818, 0.98, 0.4078, 0.9637, 0.3809, 0.98, 0.3678, 0.9865, 0.09258, 0.9964, 0.08552, 0.9964, 0.1192, 0.9818, 0.7804, 0.9946, 0.7483, 0.9974, 0.7804, 0.9832, 0.3987, 0.9965, 0.3678, 0.9965, 0.4017, 0.6253, 0.9895, 0.6073, 0.9892, 0.6253, 0.9576, 0.3506, 0.9756, 0.3274, 0.9514, 0.3506, 0.9434, 0.4927, 0.345, 0.4927, 0.3586, 0.4795, 0.3464, 0.9646, 0.9354, 0.9691, 0.9352, 0.9711, 0.9765, 0.9521, 0.9765, 0.1957, 0.901, 0.1999, 0.9008, 0.1999, 0.9554, 0.1822, 0.9562, 0.1199, 0.8923, 0.1223, 0.8935, 0.1223, 0.9526, 0.1122, 0.9485, 0.7566, 0.8211, 0.7591, 0.821, 0.7617, 0.8818, 0.7508, 0.8818, 0.6158, 0.6635, 0.6252, 0.6588, 0.6252, 0.7238, 0.6041, 0.9562, 0.5854, 0.9526, 0.6041, 0.882, 0.9609, 0.2092, 0.9448, 0.2019, 0.9609, 0.1399, 0.9602, 0.317, 0.9494, 0.3152, 0.9602, 0.2441, 0.1143, 0.8202, 0.1206, 0.8195, 0.1206, 0.8876, 0.1183, 0.8879, 0.9613, 0.06383, 0.9476, 0.05603, 0.9562, 0.001604, 0.9613, 0.004529, 0.9586, 0.6006, 0.9451, 0.6014, 0.9535, 0.5307, 0.9586, 0.5304, 0.4325, 0.7099, 0.4448, 0.703, 0.4448, 0.7623, 0.4402, 0.7649, 0.9457, 0.649, 0.9628, 0.6503, 0.9628, 0.7044, 0.9564, 0.7039, 0.9617, 0.08552, 0.9617, 0.1367, 0.9448, 0.1225, 0.9454, 0.1078, 0.7124, 0.3112, 0.707, 0.3098, 0.707, 0.3002, 0.7124, 0.3017, 0.2597, 0.4193, 0.2574, 0.4195, 0.2574, 0.4091, 0.2597, 0.4089, 0.8283, 0.115, 0.8326, 0.1165, 0.8326, 0.1268, 0.8283, 0.1254, 0.7206, 0.3106, 0.7156, 0.3113, 0.7156, 0.3009, 0.7206, 0.3002, 0.03703, 0.9552, 0.04487, 0.9112, 0.05082, 0.91, 0.0604, 0.9552, 0.4742, 0.884, 0.4942, 0.8771, 0.4942, 0.9483, 0.4894, 0.9501, 0.549, 0.362, 0.5314, 0.3554, 0.5437, 0.2862, 0.549, 0.2879, 0.5023, 0.9446, 0.5143, 0.8722, 0.5167, 0.8723, 0.5231, 0.9446, 0.9131, 0.5246, 0.8935, 0.516, 0.9083, 0.468, 0.9131, 0.4714, 0.5493, 0.7693, 0.5445, 0.7422, 0.5493, 0.7419, 0.1458, 0.922, 0.1458, 0.9644, 0.1263, 0.949, 0.1269, 0.9354, 0.9938, 0.5762, 0.9938, 0.6085, 0.9772, 0.5995, 0.9772, 0.5878, 0.4486, 0.98, 0.4486, 0.9462, 0.4702, 0.9546, 0.4702, 0.9668, 0.7321, 0.3029, 0.7366, 0.3002, 0.7366, 0.3083, 0.7321, 0.311, 0.4959, 0.3608, 0.4959, 0.3481, 0.506, 0.345, 0.506, 0.3597, 0.2615, 0.6508, 0.2615, 0.6648, 0.2553, 0.6656, 0.2553, 0.6494, 0.5194, 0.3477, 0.5194, 0.3593, 0.5092, 0.3585, 0.5092, 0.345, 0.6725, 0.3059, 0.6725, 0.2954, 0.6829, 0.2919, 0.6829, 0.3041, 0.6917, 0.303, 0.6862, 0.303, 0.6861, 0.2919, 0.6925, 0.2919, 0.2613, 0.3981, 0.2613, 0.4057, 0.2574, 0.4002, 0.2575, 0.3973, 0.1268, 0.2872, 0.1268, 0.2941, 0.1231, 0.2939, 0.1231, 0.2912, 0.7038, 0.3002, 0.7038, 0.3109, 0.6974, 0.3084, 0.6974, 0.3042, 0.5586, 0.2862, 0.5586, 0.2976, 0.5522, 0.2936, 0.5522, 0.2892, 0.5822, 0.7884, 0.5822, 0.8786, 0.5526, 0.8782, 0.259, 0.3941, 0.2574, 0.3039, 0.259, 0.3039, 0.8422, 0.468, 0.8601, 0.5488, 0.8289, 0.5488, 0.5462, 0.7039, 0.5445, 0.6223, 0.5462, 0.622, 0.5445, 0.7371, 0.5445, 0.7071, 0.5488, 0.7087, 0.5488, 0.7387, 0.1367, 0.2924, 0.1349, 0.2922, 0.1349, 0.2872, 0.1367, 0.2874, 0.2615, 0.5571, 0.2615, 0.6454, 0.2562, 0.6462, 0.2562, 0.5578, 0.2615, 0.4562, 0.2615, 0.5538, 0.2562, 0.5535, 0.2562, 0.4558, 0.9211, 0.0898, 0.9, 0.01736, 0.9211, 0.001604, 0.07414, 0.7763, 0.07257, 0.7009, 0.07414, 0.7002, 0.9161, 0.3683, 0.9161, 0.4643, 0.8936, 0.4533, 0.07414, 0.6087, 0.07414, 0.697, 0.07257, 0.6967, 0.7945, 0.3284, 0.7945, 0.303, 0.7987, 0.3046, 0.7987, 0.33, 0.1317, 0.2924, 0.13, 0.2922, 0.13, 0.2872, 0.1317, 0.2874, 0.6252, 0.727, 0.6252, 0.8112, 0.62, 0.8113, 0.62, 0.7271, 0.799, 0.9074, 0.799, 0.8321, 0.8044, 0.832, 0.8044, 0.9074, 0.0, 0.0, 0.0, 0.0, 0.0, 0.0, 0.0, 0.0, 0.0, 0.0, 0.0, 0.0, 0.0, 0.0, 0.0, 0.0, 0.0, 0.0, 0.0, 0.0, 0.0, 0.0, 0.0, 0.0, 0.0, 0.0, 0.0, 0.0, 0.0, 0.0, 0.0, 0.0, 0.0, 0.0, 0.0, 0.0, 0.0, 0.0, 0.0, 0.0, 0.0, 0.0, 0.0, 0.0, 0.0, 0.0, 0.0, 0.0, 0.0, 0.0, 0.0, 0.0, 0.0, 0.0, 0.0, 0.0, 0.0, 0.0, 0.0, 0.0, 0.0, 0.0, 0.0, 0.0, 0.0, 0.0, 0.0, 0.0, 0.0, 0.0, 0.0, 0.0, 0.0, 0.0, 0.0, 0.0, 0.0, 0.0, 0.0, 0.0, 0.0, 0.0, 0.0, 0.0, 0.0, 0.0, 0.0, 0.0, 0.0, 0.0, 0.0, 0.0, 0.0, 0.0, 0.0, 0.0, 0.0, 0.0, 0.0, 0.0, 0.0, 0.0, 0.0, 0.0, 0.0, 0.0, 0.0, 0.0, 0.0, 0.0, 0.0, 0.0, 0.0, 0.0, 0.0, 0.0, 0.0, 0.0, 0.0, 0.0, 0.0, 0.0, 0.0, 0.0, 0.0, 0.0, 0.0, 0.0, 0.0, 0.0, 0.0, 0.0, 0.0, 0.0, 0.0, 0.0, 0.0, 0.0, 0.0, 0.0, 0.0, 0.0, 0.0, 0.0, 0.0, 0.0, 0.0, 0.0, 0.0, 0.0, 0.0, 0.0, 0.0, 0.0, 0.0, 0.0, 0.0, 0.0, 0.0, 0.0, 0.0, 0.0, 0.0, 0.0, 0.0, 0.0, 0.0, 0.0, 0.0, 0.0, 0.0, 0.0, 0.0, 0.0, 0.0, 0.0, 0.0, 0.0, 0.0, 0.0, 0.0, 0.0, 0.0, 0.0, 0.0, 0.0, 0.0, 0.0, 0.0, 0.0, 0.0, 0.0, 0.0, 0.0, 0.0, 0.0, 0.0, 0.0, 0.0, 0.0, 0.0, 0.0, 0.0, 0.0, 0.0, 0.0, 0.0, 0.0, 0.0, 0.0, 0.0, 0.0, 0.0, 0.0, 0.0, 0.0, 0.0, 0.0, 0.0, 0.0, 0.0, 0.0, 0.0, 0.0, 0.0, 0.0, 0.0, 0.0, 0.0, 0.0, 0.0, 0.0, 0.0, 0.0, 0.0, 0.0, 0.0, 0.0, 0.0, 0.0, 0.0, 0.0, 0.0, 0.0, 0.0, 0.0, 0.0, 0.0, 0.0, 0.0, 0.0, 0.0])
me_crab.materials.append(mat_material_003)
me_crab.materials.append(mat_material_001)
me_crab.materials.append(mat_material_002)
me_crab.materials.append(mat_material)
me_crab.materials.append(mat_material_004)
me_crab.materials.append(mat_material_005)
me_crab.use_remesh_preserve_volume = False
me_crab.use_remesh_preserve_attributes = False
me_crab.use_mirror_vertex_groups = False
me_crab.update()
arm_ik_leg_l = bpy.data.armatures.new('IK-leg.L')  # bones are not reproduced

# ---- objects
ob_armature = bpy.data.objects.new('Armature', arm_ik_leg_l)
ob_crab = bpy.data.objects.new('Crab', me_crab)

# ---- transforms, parenting, visibility, modifiers, constraints
ob_armature.location = (0.0, 0.4302, 0.5974)
ob_armature.rotation_euler = (1.571, -0.0, 0.0)
ob_armature.scale = (0.6979, 0.6979, 0.6979)
ob_armature.show_in_front = True
ob_armature.lineart.crease_threshold = 0.0
ob_crab.parent = ob_armature
ob_crab.matrix_parent_inverse = Matrix(((1.433, 0.0, 0.0, 0.0), (0.0, -6.263e-08, 1.433, -0.7226), (0.0, -1.433, -6.263e-08, 0.6164), (0.0, 0.0, 0.0, 1.0)))
ob_crab.location = (2.98e-08, 2.98e-08, 0.0)
ob_crab.rotation_euler = (-0.2781, 0.1219, -1.168)
ob_crab.scale = (0.05823, 0.05823, 0.05823)
ob_crab.lineart.crease_threshold = 0.0
_vg = ob_crab.vertex_groups.new(name='PARENT')
for _i, _w in zip([127, 128, 129, 130, 131, 132, 133, 134, 135, 136, 137, 138, 139, 140, 141, 142, 143, 144, 145, 146, 147, 148, 149, 150, 151, 152, 197, 198, 199, 200, 201, 202, 203, 204, 205, 206, 207, 208, 209, 210, 211, 212], [0.7358, 0.5983, 0.6489, 0.873, 0.9365, 0.1599, 0.4985, 0.1644, 0.29, 0.3214, 0.8604, 1.0, 0.4007, 0.9656, 0.8763, 0.2996, 0.7042, 0.9491, 0.7507, 0.8721, 0.6936, 1.0, 0.506, 0.3014, 0.864, 0.2417, 0.8272, 0.6713, 1.0, 1.0, 1.0, 1.0, 1.0, 1.0, 1.0, 0.9746, 1.0, 1.0, 1.0, 1.0, 1.0, 1.0]): _vg.add([_i], _w, 'REPLACE')
_vg = ob_crab.vertex_groups.new(name='Big-C-Start')
for _i, _w in zip([96, 99, 100, 116, 117, 118], [0.9992, 0.9854, 0.9922, 0.9821, 0.9883, 0.9882]): _vg.add([_i], _w, 'REPLACE')
_vg = ob_crab.vertex_groups.new(name='Big-C-Middle')
for _i, _w in zip([91, 173, 174, 175, 176, 177, 178, 179, 180, 181, 182, 183, 185, 186, 187, 188, 189, 190, 191, 192], [0.002455, 0.9986, 0.9997, 0.9999, 0.999, 0.9995, 0.9973, 0.9921, 0.9989, 0.9965, 0.9951, 0.0927, 0.1226, 0.1974, 0.2115, 0.8953, 0.1885, 0.901, 0.7987, 0.8925]): _vg.add([_i], _w, 'REPLACE')
_vg = ob_crab.vertex_groups.new(name='Big-C-End')
for _i, _w in zip([90, 91, 92, 93, 101, 102, 103, 105, 106, 107, 183, 184, 185, 186, 187, 188, 189, 190, 191, 192], [0.9421, 0.8404, 0.01032, 0.059, 0.9588, 0.9861, 0.01488, 0.01335, 0.07429, 0.02161, 0.9032, 0.9944, 0.8697, 0.7888, 0.7724, 0.103, 0.8114, 0.0987, 0.2005, 0.106]): _vg.add([_i], _w, 'REPLACE')
_vg = ob_crab.vertex_groups.new(name='Big-C-Top')
for _i, _w in zip([90, 92, 93, 95, 97, 98, 103, 104, 105, 106, 108, 109, 110, 111, 113, 114, 115], [0.006108, 0.03226, 0.8905, 0.9779, 0.9211, 0.276, 0.04289, 0.04199, 0.9523, 0.8618, 0.9983, 0.9915, 0.971, 0.9605, 0.8964, 0.9707, 0.2907]): _vg.add([_i], _w, 'REPLACE')
_vg = ob_crab.vertex_groups.new(name='Big-C-IK')
for _i, _w in zip([92, 93, 97, 98, 103, 104, 106, 111, 113, 115], [0.1562, 0.02107, 0.04496, 0.5517, 0.1647, 0.7916, 0.03788, 0.01085, 0.05828, 0.5246]): _vg.add([_i], _w, 'REPLACE')
_vg = ob_crab.vertex_groups.new(name='Big-C-Bot')
for _i, _w in zip([91, 92, 94, 98, 103, 104, 107, 112, 115], [0.1092, 0.7717, 0.9969, 0.1598, 0.7556, 0.1558, 0.9474, 0.9883, 0.1687]): _vg.add([_i], _w, 'REPLACE')
_vg = ob_crab.vertex_groups.new(name='Small-C-Start')
for _i, _w in zip([6, 10, 20, 42, 53, 57, 91, 128, 129, 130, 132, 133, 134, 138, 141, 147, 148, 151, 168, 169, 170, 171, 172, 197, 199, 205, 206, 207, 208, 209, 210, 211, 212], [0.0, 0.0, 0.0, 0.0, 0.0, 0.0, 0.0, 0.0, 0.0, 0.0, 0.0, 0.0, 0.0, 0.0, 0.003186, 0.0, 0.0, 0.0, 0.1668, 0.2056, 0.2849, 0.2282, 0.3548, 0.0, 0.0, 0.0, 0.0, 0.0, 0.0, 0.0, 0.0, 0.0, 0.0]): _vg.add([_i], _w, 'REPLACE')
_vg = ob_crab.vertex_groups.new(name='Small-C-Middle')
for _i, _w in zip([119, 125, 126, 154, 155, 165, 166, 167, 168, 169, 170, 171, 172, 193, 194, 195, 196], [0.009015, 0.05997, 0.4266, 0.1928, 0.06126, 0.191, 0.6922, 0.1834, 0.5335, 0.9441, 0.9532, 0.9375, 0.04042, 0.9992, 0.9872, 0.9782, 0.9958]): _vg.add([_i], _w, 'REPLACE')
_vg = ob_crab.vertex_groups.new(name='Small-C-End')
for _i, _w in zip([119, 120, 124, 125, 126, 153, 154, 155, 156, 159, 160, 165, 166, 167], [0.9072, 0.1136, 0.04905, 0.8603, 0.5422, 0.8787, 0.7991, 0.9306, 0.02477, 0.1039, 0.002777, 0.7964, 0.3072, 0.7966]): _vg.add([_i], _w, 'REPLACE')
_vg = ob_crab.vertex_groups.new(name='Small-C-Top')
for _i, _w in zip([120, 122, 153, 157, 158, 159, 161, 162], [0.0401, 0.9908, 0.007203, 0.02728, 0.9552, 0.02081, 0.998, 0.9722]): _vg.add([_i], _w, 'REPLACE')
_vg = ob_crab.vertex_groups.new(name='Small-C-IK')
for _i, _w in zip([119, 120, 124, 125, 153, 156, 157, 159], [0.01102, 0.6447, 0.08906, 0.02495, 0.07057, 0.0728, 0.1031, 0.6882]): _vg.add([_i], _w, 'REPLACE')
_vg = ob_crab.vertex_groups.new(name='Small-C-Lower')
for _i, _w in zip([119, 120, 121, 123, 124, 125, 126, 156, 157, 159, 160, 163, 164], [0.01175, 0.1923, 0.9931, 0.9979, 0.8435, 0.02876, 0.003666, 0.8776, 0.8363, 0.1703, 0.9385, 0.9956, 0.997]): _vg.add([_i], _w, 'REPLACE')
_vg = ob_crab.vertex_groups.new(name='Hip-1.L')
for _i, _w in zip([6, 19, 20, 21, 22, 38, 39, 42, 43, 44, 49, 50, 53, 127, 128, 129, 130, 132, 133, 134, 135, 136, 141, 172, 197, 206, 208, 211], [0.0, 0.9877, 0.9899, 0.241, 0.8853, 0.9083, 0.9215, 0.9922, 0.9962, 0.1197, 0.0, 0.0, 0.0, 0.0, 0.0, 0.0, 0.002218, 0.0, 0.0, 0.0, 0.0, 0.0, 0.0, 0.0, 0.0, 0.0, 0.0, 0.0]): _vg.add([_i], _w, 'REPLACE')
_vg = ob_crab.vertex_groups.new(name='Knee-1.L')
for _i, _w in zip([16, 17, 18, 21, 22, 39, 40, 41, 44], [0.1113, 0.05369, 0.1537, 0.715, 0.1267, 0.08765, 0.05498, 0.4031, 0.8451]): _vg.add([_i], _w, 'REPLACE')
_vg = ob_crab.vertex_groups.new(name='Leg-1.L')
for _i, _w in zip([15, 16, 17, 18, 21, 40, 41, 44], [0.9997, 0.9331, 0.9677, 0.9076, 0.03795, 0.9669, 0.7575, 0.02045]): _vg.add([_i], _w, 'REPLACE')
_vg = ob_crab.vertex_groups.new(name='Hip-2.L')
for _i, _w in zip([0, 1, 2, 5, 6, 7, 8, 9, 10, 128], [0.2344, 0.9937, 0.9908, 0.9016, 0.9999, 0.9028, 0.1578, 0.9929, 0.9911, 0.0]): _vg.add([_i], _w, 'REPLACE')
_vg = ob_crab.vertex_groups.new(name='Knee-2.L')
for _i, _w in zip([0, 5, 7, 8], [0.6798, 0.1113, 0.1091, 0.8056]): _vg.add([_i], _w, 'REPLACE')
_vg = ob_crab.vertex_groups.new(name='Leg-2.L')
for _i, _w in zip([0, 3, 4, 8, 11, 12, 13, 14], [0.08583, 0.9949, 0.9974, 0.0232, 0.9991, 0.9991, 0.9971, 1.0]): _vg.add([_i], _w, 'REPLACE')
_vg = ob_crab.vertex_groups.new(name='Hip-3.L')
for _i, _w in zip([49, 50, 51, 52, 53, 54, 57, 58, 59, 127, 128, 131, 134, 135, 136, 137, 138, 197], [0.9929, 0.9929, 0.1636, 0.9151, 0.9999, 0.8931, 0.989, 0.9938, 0.2321, 0.0, 0.0, 0.0, 0.0, 0.0, 0.0, 0.0, 0.0, 0.0]): _vg.add([_i], _w, 'REPLACE')
_vg = ob_crab.vertex_groups.new(name='Knee-3.L')
for _i, _w in zip([51, 52, 54, 59], [0.7983, 0.09532, 0.1211, 0.6827]): _vg.add([_i], _w, 'REPLACE')
_vg = ob_crab.vertex_groups.new(name='Leg-3.L')
for _i, _w in zip([45, 46, 47, 48, 51, 55, 56, 59], [1.0, 0.9999, 0.9999, 0.9999, 0.02605, 0.9999, 0.9993, 0.08522]): _vg.add([_i], _w, 'REPLACE')
_vg = ob_crab.vertex_groups.new(name='Hip-1.R')
for _i, _w in zip([23, 24, 25, 28, 29, 30, 31, 32, 33, 142, 144], [0.1991, 0.9949, 0.9905, 0.9016, 0.9998, 0.9198, 0.1798, 0.9927, 0.9926, 0.0, 0.0]): _vg.add([_i], _w, 'REPLACE')
_vg = ob_crab.vertex_groups.new(name='Knee-1.R')
for _i, _w in zip([23, 26, 27, 28, 30, 31, 34, 35, 36], [0.7424, 0.3858, 0.1624, 0.1088, 0.08796, 0.7874, 0.04007, 0.06054, 0.1058]): _vg.add([_i], _w, 'REPLACE')
_vg = ob_crab.vertex_groups.new(name='Leg-1.R')
for _i, _w in zip([23, 26, 27, 31, 34, 35, 36, 37], [0.05851, 0.7608, 0.8993, 0.01561, 0.9721, 0.9625, 0.9344, 0.9997]): _vg.add([_i], _w, 'REPLACE')
_vg = ob_crab.vertex_groups.new(name='Hip-2.R')
for _i, _w in zip([29, 79, 80, 81, 82, 83, 84, 87, 88, 89, 96, 139, 142, 143, 144, 145, 146, 147, 148, 149, 150, 152, 198, 203], [0.0, 0.9937, 0.9935, 0.1557, 0.917, 0.9995, 0.8836, 0.9872, 0.9922, 0.2356, 0.0, 0.0, 0.0, 0.0, 0.0, 0.0, 0.0, 0.0, 0.0, 0.0, 0.0, 0.0, 0.0, 0.0]): _vg.add([_i], _w, 'REPLACE')
_vg = ob_crab.vertex_groups.new(name='Knee-2.R')
for _i, _w in zip([76, 79, 80, 81, 82, 84, 86, 87, 88, 89], [0.0, 0.0, 0.0, 1.0, 0.07903, 0.0, 0.02858, 0.0, 0.0, 1.0]): _vg.add([_i], _w, 'REPLACE')
_vg = ob_crab.vertex_groups.new(name='Leg-2.R')
for _i, _w in zip([75, 76, 77, 78, 81, 85, 86, 89], [0.9999, 0.9924, 0.989, 0.9965, 0.02098, 0.9869, 0.9753, 0.08517]): _vg.add([_i], _w, 'REPLACE')
_vg = ob_crab.vertex_groups.new(name='Hip-3.R')
for _i, _w in zip([29, 60, 61, 62, 65, 66, 67, 68, 69, 70, 83, 137, 139, 140, 141, 142, 143, 144, 145, 146, 147, 148, 149, 150, 152, 197, 198, 203], [0.0, 0.2655, 0.9916, 0.989, 0.8892, 0.9996, 0.8999, 0.1308, 0.9938, 0.9911, 0.0, 0.0, 0.0, 0.0, 0.01299, 0.0, 0.0, 0.0, 0.0, 0.0, 0.0, 0.0, 0.0, 0.0, 0.0, 0.0, 0.0, 0.0]): _vg.add([_i], _w, 'REPLACE')
_vg = ob_crab.vertex_groups.new(name='Knee-3.R')
for _i, _w in zip([60, 65, 67, 68], [0.6369, 0.1246, 0.1118, 0.8388]): _vg.add([_i], _w, 'REPLACE')
_vg = ob_crab.vertex_groups.new(name='Leg-3.R')
for _i, _w in zip([60, 63, 64, 68, 71, 72, 73, 74], [0.09769, 0.9916, 0.9986, 0.01087, 0.9988, 0.9987, 0.9984, 1.0]): _vg.add([_i], _w, 'REPLACE')
_vg = ob_crab.vertex_groups.new(name='Body')
_vg.add([6, 29, 38, 53, 66, 83, 96, 127, 128, 129, 130, 131, 132, 133, 134, 135, 136, 137, 138, 139, 140, 141, 142, 143, 144, 145, 146, 147, 148, 149, 150, 151, 152, 172, 197, 198, 199, 200, 201, 202, 203, 204, 205, 206, 207, 208, 209, 210, 211, 212], 1.0, 'REPLACE')
_vg = ob_crab.vertex_groups.new(name='Eye.L')
_vg.add([206, 211], 1.0, 'REPLACE')
_vg = ob_crab.vertex_groups.new(name='Eye.R')
_vg.add([198, 203], 1.0, 'REPLACE')
_vg = ob_crab.vertex_groups.new(name='Knife')
_vg.add([213, 214, 215, 216, 217, 218, 219, 220, 221, 222, 223, 224, 225, 226, 227, 228, 229, 230, 231, 232, 233, 234, 235], 1.0, 'REPLACE')
_m = ob_crab.modifiers.new('Armature', 'ARMATURE')
_m.object = ob_armature

# ---- collection membership
col_collection_1.objects.link(ob_armature)
col_collection_1.objects.link(ob_crab)

# ---- scene / render settings (as saved in the file)
scene.frame_start = 1; scene.frame_end = 15; scene.frame_set(7)
scene.render.engine = 'BLENDER_EEVEE_NEXT'
scene.render.resolution_percentage = 50
scene.render.dither_intensity = 0.0
scene.cycles.use_denoising = False
scene.cycles.samples = 128
scene.cycles.sampling_pattern = 'TABULATED_SOBOL'
scene.cycles.use_adaptive_sampling = False
scene.cycles.use_light_tree = False
scene.cycles.blur_glossy = 0.0
scene.cycles.sample_clamp_indirect = 0.0
scene.view_settings.view_transform = 'Standard'
bpy.context.view_layer.update()

# ---- added for rendering (the .blend has no active camera): camera
cam_auto = bpy.data.cameras.new('AutoCamera')
cam_auto.lens = 50.0
cam_auto.sensor_width = 36.0
cam_auto.clip_end = 1000.0
ob_auto_camera = bpy.data.objects.new('AutoCamera', cam_auto)
scene.collection.objects.link(ob_auto_camera)
ob_auto_camera.location = (7.35907, -11.146, 6.67774)
ob_auto_camera.rotation_euler = (1.09748, -7.21219e-08, 0.694738)
scene.camera = ob_auto_camera
bpy.context.view_layer.update()
